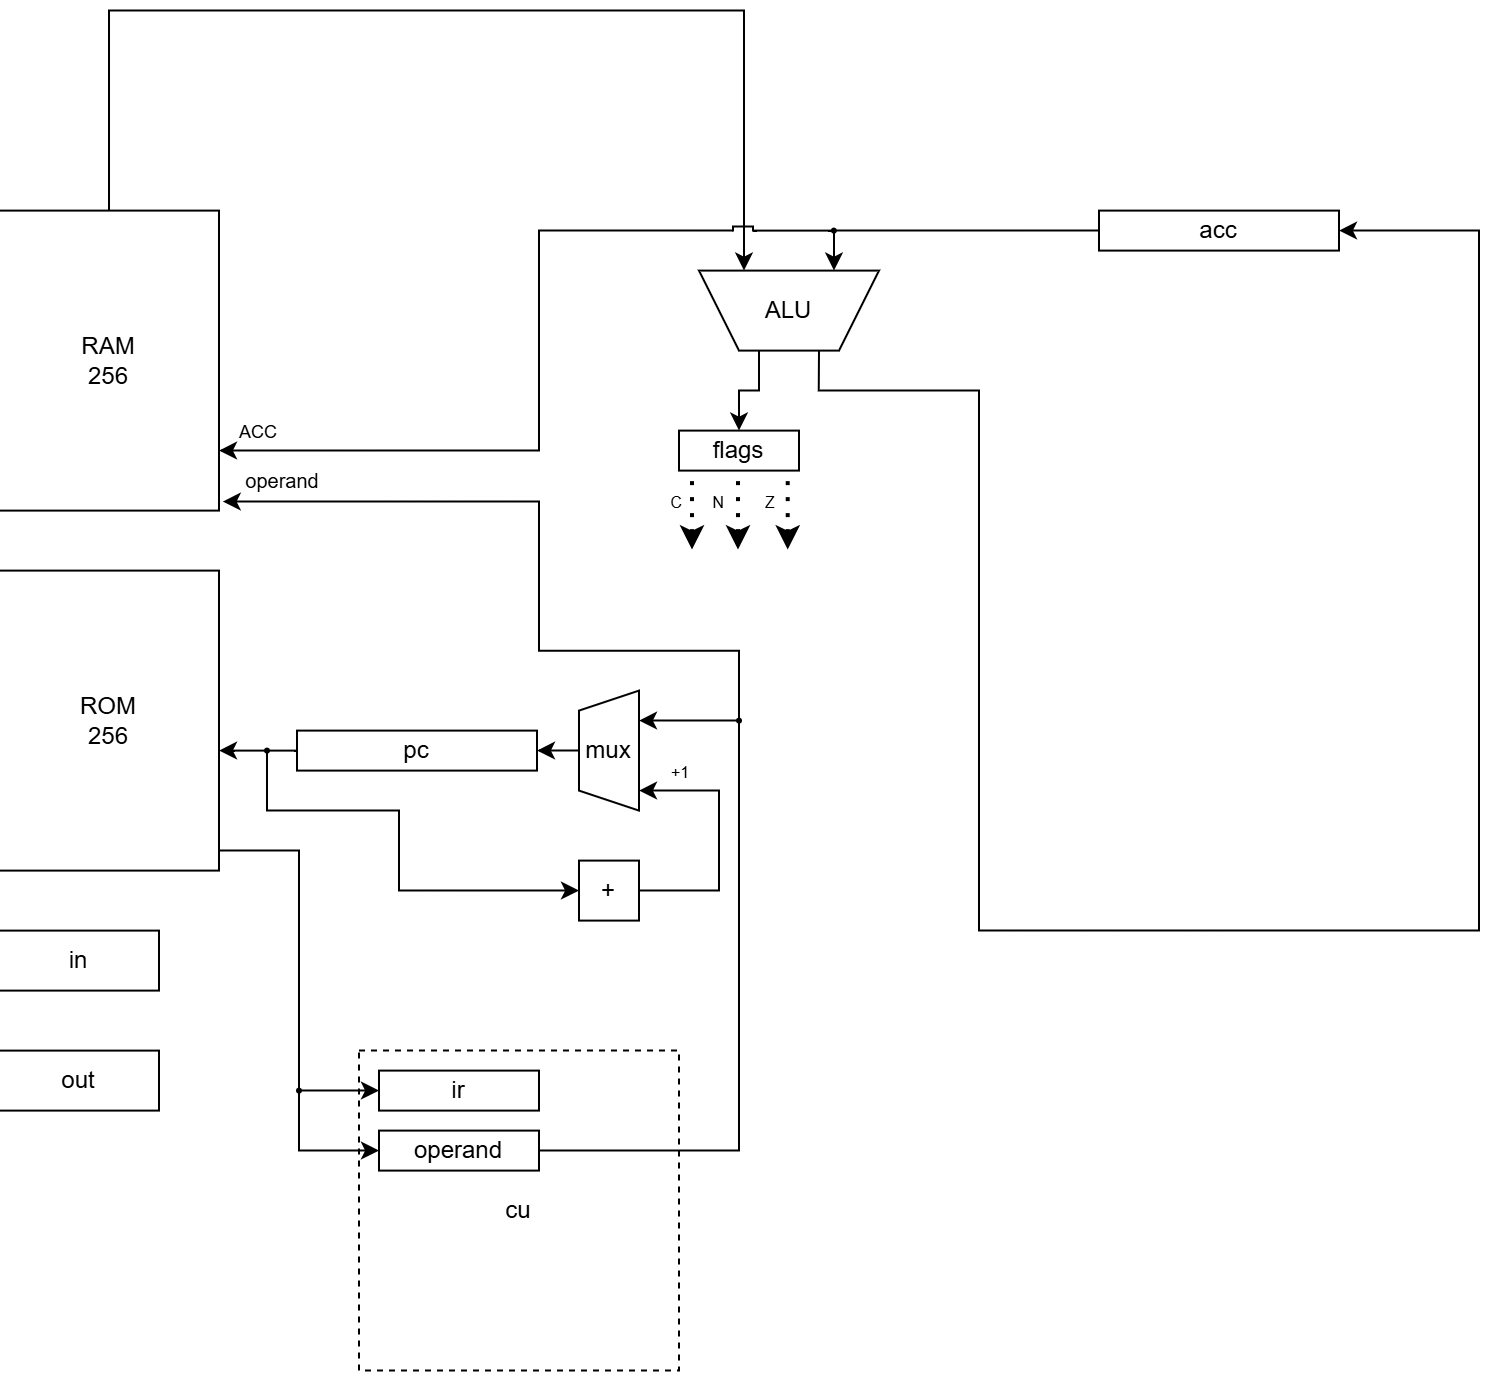

The diagram above was exported from draw.io. Its source (the exported page's mxGraphModel, read from the mxfile embedded in the PNG):
<mxGraphModel dx="1005" dy="124" grid="1" gridSize="10" guides="1" tooltips="1" connect="1" arrows="1" fold="1" page="1" pageScale="1" pageWidth="827" pageHeight="1169" math="0" shadow="0">
  <root>
    <mxCell id="0" />
    <mxCell id="1" parent="0" />
    <mxCell id="iOwJug5a-eYWOdth2c_U-15" edge="1" parent="1" source="iOwJug5a-eYWOdth2c_U-1" style="edgeStyle=orthogonalEdgeStyle;rounded=0;orthogonalLoop=1;jettySize=auto;html=1;entryX=1;entryY=0.5;entryDx=0;entryDy=0;exitX=0.334;exitY=0.011;exitDx=0;exitDy=0;exitPerimeter=0;" target="iOwJug5a-eYWOdth2c_U-2">
      <mxGeometry relative="1" as="geometry">
        <Array as="points">
          <mxPoint x="389.89" y="210" />
          <mxPoint x="470" y="210" />
          <mxPoint x="470" y="480" />
          <mxPoint x="720" y="480" />
          <mxPoint x="720" y="130" />
        </Array>
        <mxPoint x="375" y="250" as="sourcePoint" />
        <mxPoint x="374.8888888888889" y="350" as="targetPoint" />
      </mxGeometry>
    </mxCell>
    <mxCell id="iOwJug5a-eYWOdth2c_U-51" edge="1" parent="1" source="iOwJug5a-eYWOdth2c_U-1" style="edgeStyle=orthogonalEdgeStyle;rounded=0;orthogonalLoop=1;jettySize=auto;html=1;entryX=0.5;entryY=0;entryDx=0;entryDy=0;" target="iOwJug5a-eYWOdth2c_U-49">
      <mxGeometry relative="1" as="geometry">
        <Array as="points">
          <mxPoint x="360" y="210" />
          <mxPoint x="350" y="210" />
        </Array>
      </mxGeometry>
    </mxCell>
    <mxCell id="iOwJug5a-eYWOdth2c_U-1" parent="1" style="shape=trapezoid;perimeter=trapezoidPerimeter;whiteSpace=wrap;html=1;shapeInside=1;fixedSize=1;direction=west;size=20;" value="ALU" vertex="1">
      <mxGeometry height="40" width="90" x="330" y="150" as="geometry" />
    </mxCell>
    <mxCell id="iOwJug5a-eYWOdth2c_U-8" edge="1" parent="1" source="iOwJug5a-eYWOdth2c_U-2" style="edgeStyle=orthogonalEdgeStyle;rounded=0;orthogonalLoop=1;jettySize=auto;html=1;entryX=0.25;entryY=1;entryDx=0;entryDy=0;" target="iOwJug5a-eYWOdth2c_U-1">
      <mxGeometry relative="1" as="geometry" />
    </mxCell>
    <mxCell id="iOwJug5a-eYWOdth2c_U-2" parent="1" style="rounded=0;whiteSpace=wrap;html=1;" value="acc" vertex="1">
      <mxGeometry height="20" width="120" x="530" y="120" as="geometry" />
    </mxCell>
    <mxCell id="iOwJug5a-eYWOdth2c_U-3" parent="1" style="rounded=0;whiteSpace=wrap;html=1;" value="pc" vertex="1">
      <mxGeometry height="20" width="120" x="129" y="380" as="geometry" />
    </mxCell>
    <mxCell id="iOwJug5a-eYWOdth2c_U-14" edge="1" parent="1" source="iOwJug5a-eYWOdth2c_U-4" style="edgeStyle=orthogonalEdgeStyle;rounded=0;orthogonalLoop=1;jettySize=auto;html=1;entryX=0.75;entryY=1;entryDx=0;entryDy=0;exitX=0.5;exitY=0;exitDx=0;exitDy=0;" target="iOwJug5a-eYWOdth2c_U-1">
      <mxGeometry relative="1" as="geometry">
        <Array as="points">
          <mxPoint x="35" y="20" />
          <mxPoint x="352.5" y="20" />
        </Array>
      </mxGeometry>
    </mxCell>
    <mxCell id="iOwJug5a-eYWOdth2c_U-4" parent="1" style="rounded=0;whiteSpace=wrap;html=1;" value="RAM&lt;div&gt;256&lt;/div&gt;" vertex="1">
      <mxGeometry height="150" width="110" x="-20" y="120" as="geometry" />
    </mxCell>
    <mxCell id="iOwJug5a-eYWOdth2c_U-25" edge="1" parent="1" source="iOwJug5a-eYWOdth2c_U-5" style="edgeStyle=orthogonalEdgeStyle;rounded=0;orthogonalLoop=1;jettySize=auto;html=1;entryX=0;entryY=0.5;entryDx=0;entryDy=0;endArrow=none;endFill=0;startArrow=classic;startFill=1;" target="iOwJug5a-eYWOdth2c_U-3">
      <mxGeometry relative="1" as="geometry">
        <Array as="points">
          <mxPoint x="100" y="390" />
          <mxPoint x="100" y="390" />
        </Array>
      </mxGeometry>
    </mxCell>
    <mxCell id="iOwJug5a-eYWOdth2c_U-5" parent="1" style="rounded=0;whiteSpace=wrap;html=1;" value="ROM&lt;div&gt;256&lt;/div&gt;" vertex="1">
      <mxGeometry height="150" width="110" x="-20" y="300" as="geometry" />
    </mxCell>
    <mxCell id="iOwJug5a-eYWOdth2c_U-16" parent="1" style="rounded=0;whiteSpace=wrap;html=1;" value="in" vertex="1">
      <mxGeometry height="30" width="80" x="-20" y="480" as="geometry" />
    </mxCell>
    <mxCell id="iOwJug5a-eYWOdth2c_U-17" parent="1" style="rounded=0;whiteSpace=wrap;html=1;" value="out" vertex="1">
      <mxGeometry height="30" width="80" x="-20" y="540" as="geometry" />
    </mxCell>
    <mxCell id="iOwJug5a-eYWOdth2c_U-20" parent="1" style="rounded=0;whiteSpace=wrap;html=1;dashed=1;" value="cu" vertex="1">
      <mxGeometry height="160" width="160" x="160" y="540" as="geometry" />
    </mxCell>
    <mxCell id="iOwJug5a-eYWOdth2c_U-21" parent="1" style="rounded=0;whiteSpace=wrap;html=1;" value="ir" vertex="1">
      <mxGeometry height="20" width="80" x="170" y="550" as="geometry" />
    </mxCell>
    <mxCell id="iOwJug5a-eYWOdth2c_U-26" edge="1" parent="1" source="iOwJug5a-eYWOdth2c_U-24" style="edgeStyle=orthogonalEdgeStyle;rounded=0;orthogonalLoop=1;jettySize=auto;html=1;entryX=0.75;entryY=1;entryDx=0;entryDy=0;" target="iOwJug5a-eYWOdth2c_U-36">
      <mxGeometry relative="1" as="geometry">
        <Array as="points">
          <mxPoint x="350.04" y="590" />
          <mxPoint x="350.04" y="375" />
        </Array>
        <mxPoint x="310" y="375" as="targetPoint" />
      </mxGeometry>
    </mxCell>
    <mxCell id="iOwJug5a-eYWOdth2c_U-24" parent="1" style="rounded=0;whiteSpace=wrap;html=1;" value="operand" vertex="1">
      <mxGeometry height="20" width="80" x="170" y="580" as="geometry" />
    </mxCell>
    <mxCell id="iOwJug5a-eYWOdth2c_U-27" edge="1" parent="1" source="iOwJug5a-eYWOdth2c_U-5" style="edgeStyle=orthogonalEdgeStyle;rounded=0;orthogonalLoop=1;jettySize=auto;html=1;entryX=0;entryY=0.5;entryDx=0;entryDy=0;" target="iOwJug5a-eYWOdth2c_U-21">
      <mxGeometry relative="1" as="geometry">
        <Array as="points">
          <mxPoint x="130" y="440" />
          <mxPoint x="130" y="560" />
        </Array>
      </mxGeometry>
    </mxCell>
    <mxCell id="iOwJug5a-eYWOdth2c_U-33" edge="1" parent="1" source="iOwJug5a-eYWOdth2c_U-31" style="edgeStyle=orthogonalEdgeStyle;rounded=0;orthogonalLoop=1;jettySize=auto;html=1;entryX=0;entryY=0.5;entryDx=0;entryDy=0;" target="iOwJug5a-eYWOdth2c_U-24">
      <mxGeometry relative="1" as="geometry">
        <Array as="points">
          <mxPoint x="129.99" y="590.01" />
        </Array>
      </mxGeometry>
    </mxCell>
    <mxCell id="iOwJug5a-eYWOdth2c_U-31" parent="1" style="ellipse;whiteSpace=wrap;html=1;shapeInside=1;aspect=fixed;fillColor=#000000;" value="" vertex="1">
      <mxGeometry height="2" width="2" x="129" y="559" as="geometry" />
    </mxCell>
    <mxCell id="iOwJug5a-eYWOdth2c_U-62" edge="1" parent="1" source="iOwJug5a-eYWOdth2c_U-34" style="edgeStyle=orthogonalEdgeStyle;rounded=0;orthogonalLoop=1;jettySize=auto;html=1;entryX=1.017;entryY=0.97;entryDx=0;entryDy=0;entryPerimeter=0;" target="iOwJug5a-eYWOdth2c_U-4">
      <mxGeometry relative="1" as="geometry">
        <Array as="points">
          <mxPoint x="350" y="340.02" />
          <mxPoint x="250" y="340.02" />
          <mxPoint x="250" y="265.5" />
        </Array>
        <mxPoint x="92.53999999999996" y="264.88" as="targetPoint" />
      </mxGeometry>
    </mxCell>
    <mxCell id="iOwJug5a-eYWOdth2c_U-34" parent="1" style="ellipse;whiteSpace=wrap;html=1;shapeInside=1;aspect=fixed;fillColor=#000000;" value="" vertex="1">
      <mxGeometry height="2" width="2" x="349" y="374" as="geometry" />
    </mxCell>
    <mxCell id="iOwJug5a-eYWOdth2c_U-37" edge="1" parent="1" source="iOwJug5a-eYWOdth2c_U-36" style="edgeStyle=orthogonalEdgeStyle;rounded=0;orthogonalLoop=1;jettySize=auto;html=1;entryX=1;entryY=0.5;entryDx=0;entryDy=0;" target="iOwJug5a-eYWOdth2c_U-3">
      <mxGeometry relative="1" as="geometry" />
    </mxCell>
    <mxCell id="iOwJug5a-eYWOdth2c_U-36" parent="1" style="shape=trapezoid;perimeter=trapezoidPerimeter;whiteSpace=wrap;html=1;shapeInside=1;fixedSize=1;size=10;direction=north;" value="mux" vertex="1">
      <mxGeometry height="60" width="30" x="270" y="360" as="geometry" />
    </mxCell>
    <mxCell id="iOwJug5a-eYWOdth2c_U-42" edge="1" parent="1" source="iOwJug5a-eYWOdth2c_U-41" style="edgeStyle=orthogonalEdgeStyle;rounded=0;orthogonalLoop=1;jettySize=auto;html=1;">
      <mxGeometry relative="1" as="geometry">
        <Array as="points">
          <mxPoint x="114" y="420" />
          <mxPoint x="180" y="420" />
          <mxPoint x="180" y="460" />
          <mxPoint x="260" y="460" />
        </Array>
        <mxPoint x="270" y="460" as="targetPoint" />
      </mxGeometry>
    </mxCell>
    <mxCell id="iOwJug5a-eYWOdth2c_U-41" parent="1" style="ellipse;whiteSpace=wrap;html=1;shapeInside=1;aspect=fixed;fillColor=#000000;" value="" vertex="1">
      <mxGeometry height="2" width="2" x="113" y="389" as="geometry" />
    </mxCell>
    <mxCell id="iOwJug5a-eYWOdth2c_U-43" parent="1" style="rounded=0;whiteSpace=wrap;html=1;" value="+" vertex="1">
      <mxGeometry height="30" width="30" x="270" y="445" as="geometry" />
    </mxCell>
    <mxCell id="iOwJug5a-eYWOdth2c_U-46" edge="1" parent="1" source="iOwJug5a-eYWOdth2c_U-43" style="edgeStyle=orthogonalEdgeStyle;rounded=0;orthogonalLoop=1;jettySize=auto;html=1;exitX=1;exitY=0.5;exitDx=0;exitDy=0;">
      <mxGeometry relative="1" as="geometry">
        <Array as="points">
          <mxPoint x="340" y="460" />
          <mxPoint x="340" y="410" />
          <mxPoint x="300" y="410" />
        </Array>
        <mxPoint x="321" y="460" as="sourcePoint" />
        <mxPoint x="300" y="409.74" as="targetPoint" />
      </mxGeometry>
    </mxCell>
    <mxCell id="iOwJug5a-eYWOdth2c_U-47" parent="1" style="text;html=1;whiteSpace=wrap;strokeColor=none;fillColor=none;align=center;verticalAlign=middle;rounded=0;" value="&lt;font style=&quot;font-size: 8px;&quot;&gt;+1&lt;/font&gt;" vertex="1">
      <mxGeometry height="30" width="60" x="291" y="385" as="geometry" />
    </mxCell>
    <mxCell id="iOwJug5a-eYWOdth2c_U-49" parent="1" style="rounded=0;whiteSpace=wrap;html=1;" value="flags" vertex="1">
      <mxGeometry height="20" width="60" x="320" y="230" as="geometry" />
    </mxCell>
    <mxCell id="iOwJug5a-eYWOdth2c_U-52" edge="1" parent="1" style="endArrow=none;dashed=1;html=1;dashPattern=1 3;strokeWidth=2;rounded=0;entryX=0.5;entryY=1;entryDx=0;entryDy=0;startArrow=classic;startFill=1;" target="iOwJug5a-eYWOdth2c_U-49" value="">
      <mxGeometry height="50" relative="1" width="50" as="geometry">
        <mxPoint x="350" y="290" as="sourcePoint" />
        <mxPoint x="400" y="220" as="targetPoint" />
      </mxGeometry>
    </mxCell>
    <mxCell id="iOwJug5a-eYWOdth2c_U-53" edge="1" parent="1" style="endArrow=none;dashed=1;html=1;dashPattern=1 3;strokeWidth=2;rounded=0;entryX=0.5;entryY=1;entryDx=0;entryDy=0;startArrow=classic;startFill=1;" value="">
      <mxGeometry height="50" relative="1" width="50" as="geometry">
        <mxPoint x="374.86" y="290" as="sourcePoint" />
        <mxPoint x="374.86" y="250" as="targetPoint" />
      </mxGeometry>
    </mxCell>
    <mxCell id="iOwJug5a-eYWOdth2c_U-54" edge="1" parent="1" style="endArrow=none;dashed=1;html=1;dashPattern=1 3;strokeWidth=2;rounded=0;entryX=0.5;entryY=1;entryDx=0;entryDy=0;startArrow=classic;startFill=1;" value="">
      <mxGeometry height="50" relative="1" width="50" as="geometry">
        <mxPoint x="327" y="290" as="sourcePoint" />
        <mxPoint x="327" y="250" as="targetPoint" />
      </mxGeometry>
    </mxCell>
    <mxCell id="iOwJug5a-eYWOdth2c_U-55" parent="1" style="text;html=1;whiteSpace=wrap;strokeColor=none;fillColor=none;align=center;verticalAlign=middle;rounded=0;" value="&lt;span style=&quot;font-size: 8px;&quot;&gt;C&lt;/span&gt;" vertex="1">
      <mxGeometry height="30" width="60" x="289" y="250" as="geometry" />
    </mxCell>
    <mxCell id="iOwJug5a-eYWOdth2c_U-56" parent="1" style="text;html=1;whiteSpace=wrap;strokeColor=none;fillColor=none;align=center;verticalAlign=middle;rounded=0;" value="&lt;span style=&quot;font-size: 8px;&quot;&gt;N&lt;/span&gt;" vertex="1">
      <mxGeometry height="30" width="60" x="310" y="250" as="geometry" />
    </mxCell>
    <mxCell id="iOwJug5a-eYWOdth2c_U-61" parent="1" style="text;html=1;whiteSpace=wrap;strokeColor=none;fillColor=none;align=center;verticalAlign=middle;rounded=0;" value="&lt;span style=&quot;font-size: 8px;&quot;&gt;Z&lt;/span&gt;" vertex="1">
      <mxGeometry height="30" width="60" x="336" y="250" as="geometry" />
    </mxCell>
    <mxCell id="iOwJug5a-eYWOdth2c_U-69" edge="1" parent="1" source="iOwJug5a-eYWOdth2c_U-63" style="edgeStyle=orthogonalEdgeStyle;rounded=0;orthogonalLoop=1;jettySize=auto;html=1;entryX=0;entryY=0;entryDx=0;entryDy=0;endArrow=none;endFill=0;" target="iOwJug5a-eYWOdth2c_U-68">
      <mxGeometry relative="1" as="geometry">
        <Array as="points">
          <mxPoint x="370" y="130" />
          <mxPoint x="370" y="130" />
        </Array>
      </mxGeometry>
    </mxCell>
    <mxCell id="iOwJug5a-eYWOdth2c_U-63" parent="1" style="ellipse;whiteSpace=wrap;html=1;shapeInside=1;aspect=fixed;fillColor=#000000;" value="" vertex="1">
      <mxGeometry height="2" width="2" x="396.43" y="129" as="geometry" />
    </mxCell>
    <mxCell id="iOwJug5a-eYWOdth2c_U-70" edge="1" parent="1" source="iOwJug5a-eYWOdth2c_U-68" style="edgeStyle=orthogonalEdgeStyle;rounded=0;orthogonalLoop=1;jettySize=auto;html=1;exitX=1;exitY=0;exitDx=0;exitDy=0;">
      <mxGeometry relative="1" as="geometry">
        <Array as="points">
          <mxPoint x="250.03" y="130" />
          <mxPoint x="250.03" y="240" />
          <mxPoint x="91.3" y="240" />
        </Array>
        <mxPoint x="90" y="240" as="targetPoint" />
      </mxGeometry>
    </mxCell>
    <mxCell id="iOwJug5a-eYWOdth2c_U-68" parent="1" style="shape=partialRectangle;whiteSpace=wrap;html=1;bottom=1;right=1;left=1;top=0;fillColor=none;routingCenterX=-0.5;direction=west;" value="" vertex="1">
      <mxGeometry height="2" width="10" x="347" y="128" as="geometry" />
    </mxCell>
    <mxCell id="iOwJug5a-eYWOdth2c_U-73" parent="1" style="text;html=1;whiteSpace=wrap;strokeColor=none;fillColor=none;align=center;verticalAlign=middle;rounded=0;autosize=1;resizable=0;" value="&lt;font style=&quot;font-size: 9px;&quot;&gt;ACC&lt;/font&gt;" vertex="1">
      <mxGeometry height="30" width="40" x="90" y="215" as="geometry" />
    </mxCell>
    <mxCell id="iOwJug5a-eYWOdth2c_U-75" parent="1" style="text;html=1;whiteSpace=wrap;strokeColor=none;fillColor=none;align=center;verticalAlign=middle;rounded=0;autosize=1;resizable=0;" value="&lt;font size=&quot;1&quot;&gt;operand&lt;/font&gt;" vertex="1">
      <mxGeometry height="30" width="60" x="92" y="240" as="geometry" />
    </mxCell>
  </root>
</mxGraphModel>